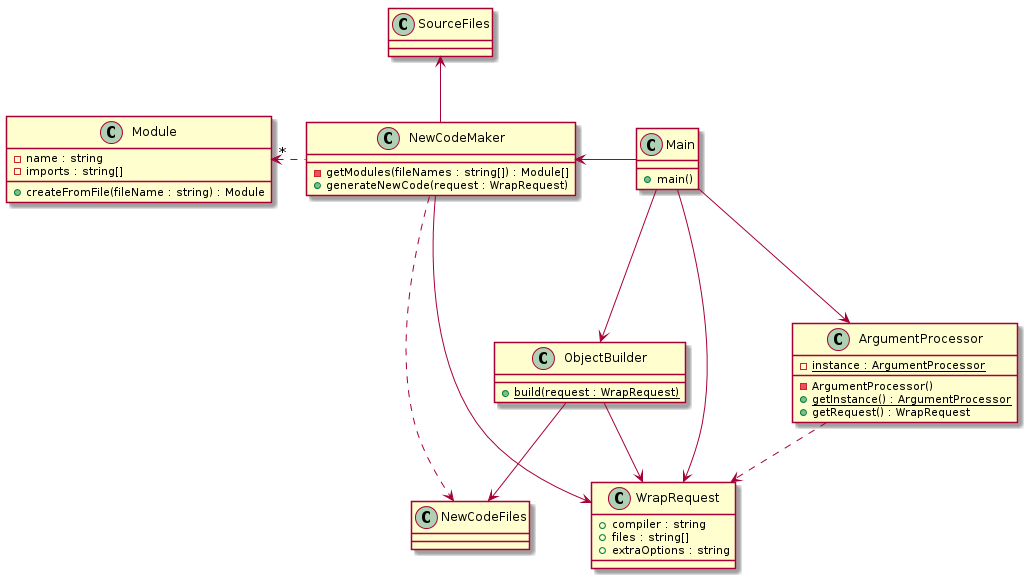

The diagram above was rendered by PlantUML. Its source (embedded in the PNG):
@startuml design1

class SourceFiles
class NewCodeFiles

class Main {
    + main()
}

class Module {
    - name : string
    - imports : string[]

    + createFromFile(fileName : string) : Module
}

class WrapRequest {
    + compiler : string
    + files : string[]
    + extraOptions : string
}

class ArgumentProcessor {
    - {static} instance : ArgumentProcessor
    - ArgumentProcessor()
    + {static} getInstance() : ArgumentProcessor
    + getRequest() : WrapRequest
}

class NewCodeMaker {
    - getModules(fileNames : string[]) : Module[]
    + generateNewCode(request : WrapRequest)
}

class ObjectBuilder {
    + {static} build(request : WrapRequest)
}

Main --d-> ArgumentProcessor
Main ---> ObjectBuilder
Main --d-> WrapRequest
Main --l-> NewCodeMaker

ArgumentProcessor ..> WrapRequest

NewCodeMaker -u-> SourceFiles
NewCodeMaker .l.> "*" Module
NewCodeMaker ..> NewCodeFiles
NewCodeMaker --> WrapRequest

ObjectBuilder --> WrapRequest
ObjectBuilder --> NewCodeFiles

@enduml